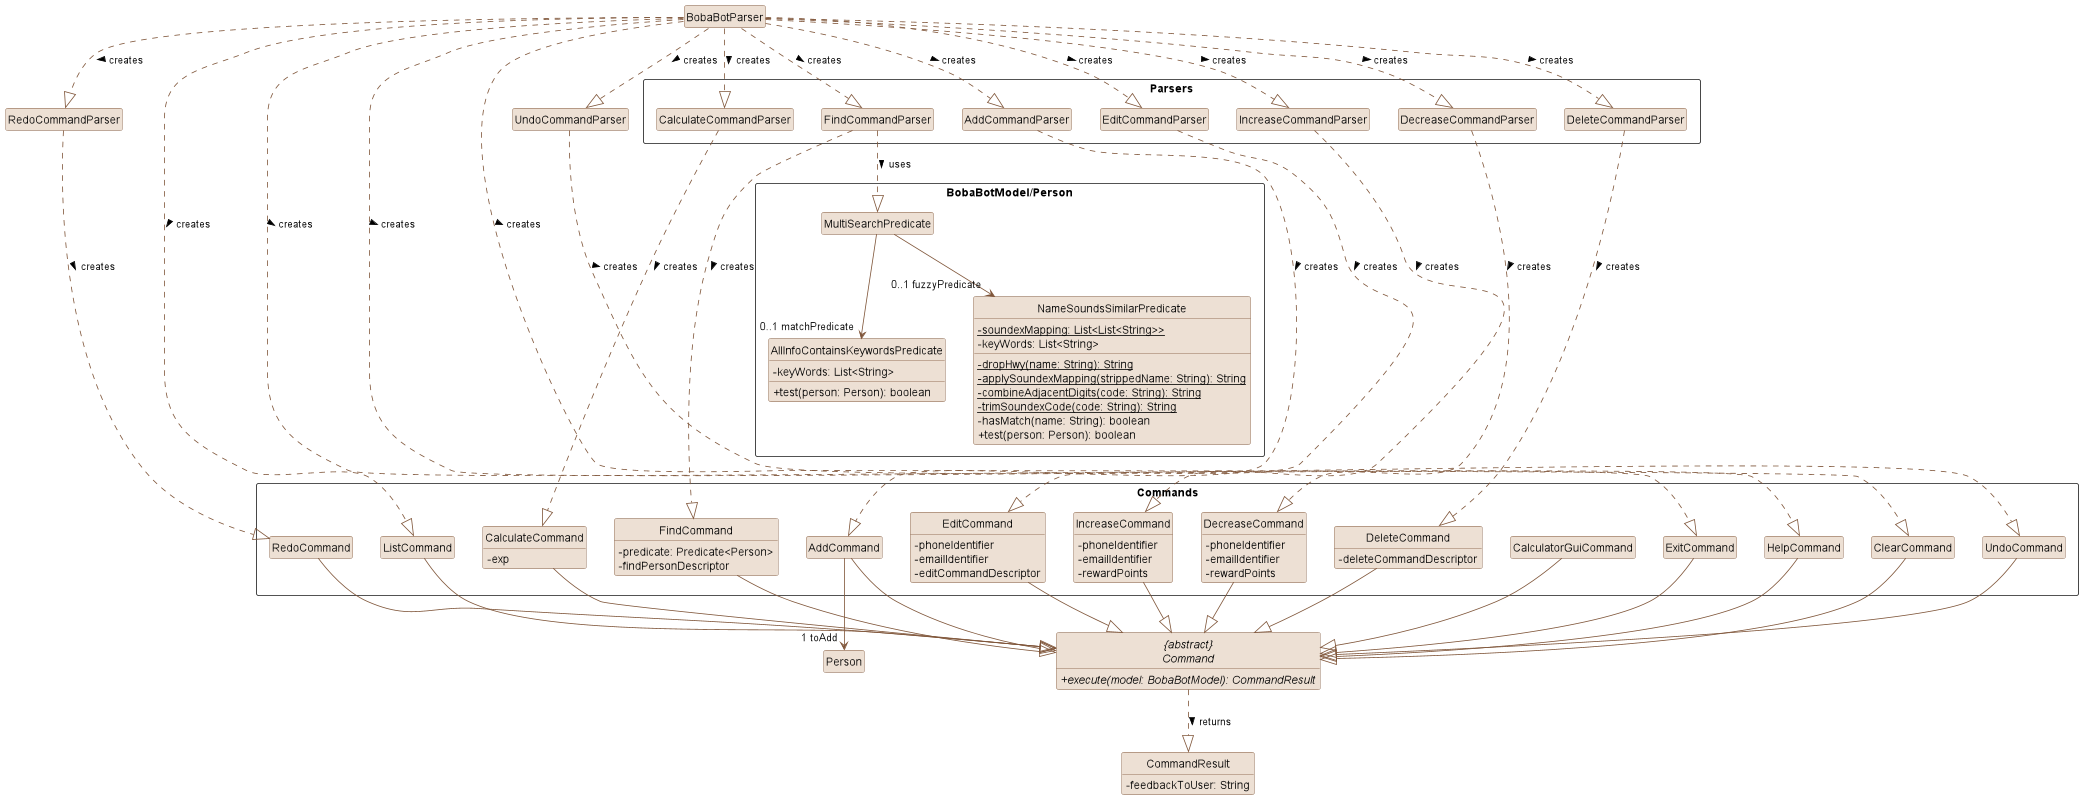

The diagram above was rendered by PlantUML. Its source (embedded in the PNG):
@startuml
'!include style.puml
'skinparam arrowThickness 1.1
'skinparam arrowColor UI_COLOR_T4
'skinparam classBackgroundColor UI_COLOR
skinparam classAttributeIconSize 0
hide circle
hide empty method
hide empty attribute

skinparam activityBorderThickness 1.5
skinparam class {
    BorderColor #7F5539
    BackgroundColor #EDE0D4
    arrowColor #7F5539
}

abstract "{abstract}\nCommand" as Command {
    {abstract} +execute(model: BobaBotModel): CommandResult
}

package Commands <<Rectangle>>{
    Class EditCommand
    Class IncreaseCommand
    Class DecreaseCommand
    Class AddCommand
    Class DeleteCommand
    Class FindCommand
    Class ListCommand
    Class UndoCommand
    Class RedoCommand
    Class CalculateCommand
    Class CalculatorGuiCommand
    Class ExitCommand
    Class HelpCommand
    Class ClearCommand
}

package Parsers <<Rectangle>> {
    Class AddCommandParser
    Class EditCommandParser
    Class IncreaseCommandParser
    Class DecreaseCommandParser
    Class DeleteCommandParser
    Class FindCommandParser
    Class CalculateCommandParser
}

package BobaBotModel/Person <<Rectangle>> {
    Class MultiSearchPredicate
    Class AllInfoContainsKeywordsPredicate
    Class NameSoundsSimilarPredicate
}
class EditCommand {
    -phoneIdentifier
    -emailIdentifier
    -editCommandDescriptor
}

class DeleteCommand {
    -deleteCommandDescriptor
}

class FindCommand {
    -predicate: Predicate<Person>
    -findPersonDescriptor
}

class IncreaseCommand {
    -phoneIdentifier
    -emailIdentifier
    -rewardPoints
}

class DecreaseCommand {
    -phoneIdentifier
    -emailIdentifier
    -rewardPoints
}

class CalculateCommand {
    -exp
}

class AllInfoContainsKeywordsPredicate {
    -keyWords: List<String>
    +test(person: Person): boolean
}

class NameSoundsSimilarPredicate {
    {static} -soundexMapping: List<List<String>>
    -keyWords: List<String>
    {static} -dropHwy(name: String): String
    {static} -applySoundexMapping(strippedName: String): String
    {static} -combineAdjacentDigits(code: String): String
    {static} -trimSoundexCode(code: String): String
    -hasMatch(name: String): boolean
    +test(person: Person): boolean
}

class CommandResult {
    -feedbackToUser: String
}

AddCommand --> "1 toAdd" Person


BobaBotParser ..|> EditCommandParser: creates >
BobaBotParser ..|> AddCommandParser: creates >
BobaBotParser ..|> DeleteCommandParser: creates >
BobaBotParser ..|> FindCommandParser: creates >
BobaBotParser ..|> IncreaseCommandParser: creates >
BobaBotParser ..|> DecreaseCommandParser: creates >
BobaBotParser ..|> UndoCommandParser: creates >
BobaBotParser ..|> RedoCommandParser: creates >
BobaBotParser ..|> CalculateCommandParser: creates >

BobaBotParser ..|> ListCommand: creates >
BobaBotParser ..|> ClearCommand: creates >
BobaBotParser ..|> HelpCommand: creates >
BobaBotParser ..|> ExitCommand: creates >


FindCommandParser .....|> FindCommand : creates >
EditCommandParser ....|> EditCommand: creates >
DeleteCommandParser ....|> DeleteCommand: creates >
AddCommandParser ....|> AddCommand: creates >
IncreaseCommandParser ....|> IncreaseCommand: creates >
DecreaseCommandParser ....|> DecreaseCommand: creates >
UndoCommandParser ....|> UndoCommand: creates >
RedoCommandParser ....|> RedoCommand: creates >
CalculateCommandParser ....|> CalculateCommand: creates >

FindCommandParser ..|> MultiSearchPredicate : uses >
MultiSearchPredicate --> "0..1 matchPredicate" AllInfoContainsKeywordsPredicate
MultiSearchPredicate --> "0..1 fuzzyPredicate" NameSoundsSimilarPredicate

AddCommand --|> Command
EditCommand --|> Command
IncreaseCommand --|> Command
DecreaseCommand --|> Command
DeleteCommand --|> Command
FindCommand --|> Command
ListCommand --|> Command
UndoCommand --|> Command
RedoCommand --|> Command
CalculateCommand --|> Command
CalculatorGuiCommand --|> Command
ClearCommand --|> Command
HelpCommand --|> Command
ExitCommand --|> Command

Command ..|> CommandResult: returns >

@enduml